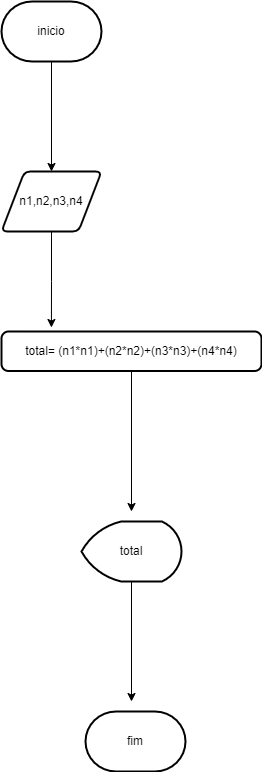

The diagram above was exported from draw.io. Its source (the exported page's mxGraphModel, read from the mxfile embedded in the PNG):
<mxGraphModel dx="1422" dy="794" grid="1" gridSize="10" guides="1" tooltips="1" connect="1" arrows="1" fold="1" page="1" pageScale="1" pageWidth="827" pageHeight="1169" math="0" shadow="0">
  <root>
    <mxCell id="0" />
    <mxCell id="1" parent="0" />
    <mxCell id="4R23d8xwHAAezwQ08-zj-3" value="" style="edgeStyle=orthogonalEdgeStyle;rounded=0;orthogonalLoop=1;jettySize=auto;html=1;" edge="1" parent="1" source="4R23d8xwHAAezwQ08-zj-1" target="4R23d8xwHAAezwQ08-zj-2">
      <mxGeometry relative="1" as="geometry" />
    </mxCell>
    <mxCell id="4R23d8xwHAAezwQ08-zj-1" value="inicio" style="strokeWidth=2;html=1;shape=mxgraph.flowchart.terminator;whiteSpace=wrap;" vertex="1" parent="1">
      <mxGeometry x="330" y="230" width="100" height="60" as="geometry" />
    </mxCell>
    <mxCell id="4R23d8xwHAAezwQ08-zj-7" style="edgeStyle=orthogonalEdgeStyle;rounded=0;orthogonalLoop=1;jettySize=auto;html=1;entryX=0.192;entryY=-0.101;entryDx=0;entryDy=0;entryPerimeter=0;" edge="1" parent="1" source="4R23d8xwHAAezwQ08-zj-2" target="4R23d8xwHAAezwQ08-zj-4">
      <mxGeometry relative="1" as="geometry" />
    </mxCell>
    <mxCell id="4R23d8xwHAAezwQ08-zj-2" value="n1,n2,n3,n4" style="shape=parallelogram;html=1;strokeWidth=2;perimeter=parallelogramPerimeter;whiteSpace=wrap;rounded=1;arcSize=12;size=0.23;" vertex="1" parent="1">
      <mxGeometry x="330" y="400" width="100" height="60" as="geometry" />
    </mxCell>
    <mxCell id="4R23d8xwHAAezwQ08-zj-9" style="edgeStyle=orthogonalEdgeStyle;rounded=0;orthogonalLoop=1;jettySize=auto;html=1;" edge="1" parent="1" source="4R23d8xwHAAezwQ08-zj-4">
      <mxGeometry relative="1" as="geometry">
        <mxPoint x="460" y="740" as="targetPoint" />
      </mxGeometry>
    </mxCell>
    <mxCell id="4R23d8xwHAAezwQ08-zj-4" value="total= (n1*n1)+(n2*n2)+(n3*n3)+(n4*n4)" style="rounded=1;whiteSpace=wrap;html=1;absoluteArcSize=1;arcSize=14;strokeWidth=2;" vertex="1" parent="1">
      <mxGeometry x="330" y="560" width="260" height="39.5" as="geometry" />
    </mxCell>
    <mxCell id="4R23d8xwHAAezwQ08-zj-11" style="edgeStyle=orthogonalEdgeStyle;rounded=0;orthogonalLoop=1;jettySize=auto;html=1;" edge="1" parent="1" source="4R23d8xwHAAezwQ08-zj-8">
      <mxGeometry relative="1" as="geometry">
        <mxPoint x="460" y="930" as="targetPoint" />
      </mxGeometry>
    </mxCell>
    <mxCell id="4R23d8xwHAAezwQ08-zj-8" value="total" style="strokeWidth=2;html=1;shape=mxgraph.flowchart.display;whiteSpace=wrap;" vertex="1" parent="1">
      <mxGeometry x="410" y="750" width="100" height="60" as="geometry" />
    </mxCell>
    <mxCell id="4R23d8xwHAAezwQ08-zj-10" value="fim" style="strokeWidth=2;html=1;shape=mxgraph.flowchart.terminator;whiteSpace=wrap;" vertex="1" parent="1">
      <mxGeometry x="414" y="940" width="100" height="60" as="geometry" />
    </mxCell>
  </root>
</mxGraphModel>